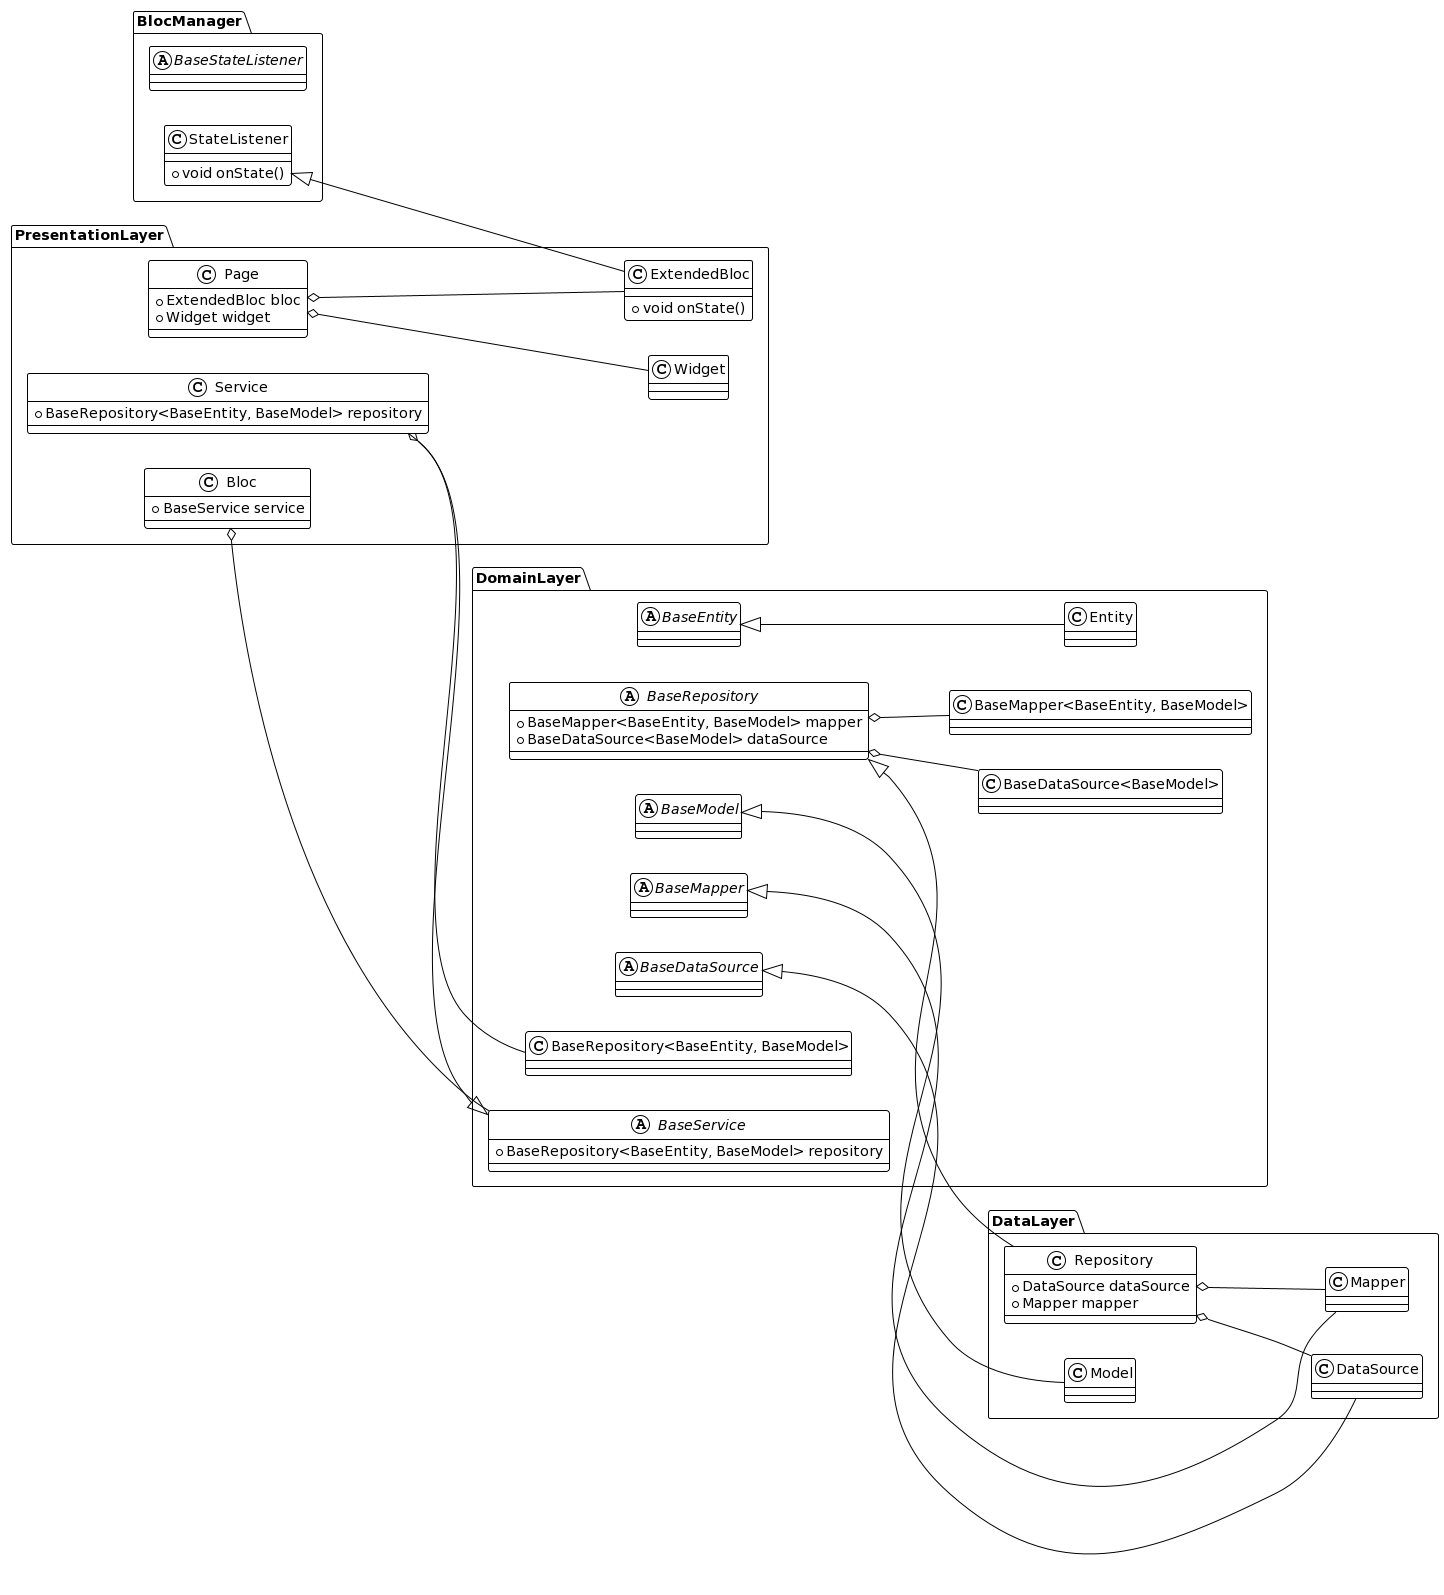

The diagram above was rendered by PlantUML. Its source (embedded in the PNG):
@startuml
!theme plain

left to right direction

set namespaceSeparator ::

abstract class "BlocManager::BaseStateListener" {
}

class "BlocManager::StateListener" {
  +void onState()
}

class "PresentationLayer::ExtendedBloc" {
  +void onState()
}

abstract class "DomainLayer::BaseEntity" {
}

class "DomainLayer::Entity" {
}

"DomainLayer::BaseEntity" <|-- "DomainLayer::Entity"

abstract class "DomainLayer::BaseModel" {
}

class "DataLayer::Model" {
}

"DomainLayer::BaseModel" <|-- "DataLayer::Model"

abstract class "DomainLayer::BaseMapper" {
}

class "DataLayer::Mapper" {
}

"DomainLayer::BaseMapper" <|-- "DataLayer::Mapper"

abstract class "DomainLayer::BaseDataSource" {
}

class "DataLayer::DataSource" {
}

"DomainLayer::BaseDataSource" <|-- "DataLayer::DataSource"

abstract class "DomainLayer::BaseRepository" {
  +BaseMapper<BaseEntity, BaseModel> mapper
  +BaseDataSource<BaseModel> dataSource
}

class "DataLayer::Repository" {
  +DataSource dataSource
  +Mapper mapper
}

"DomainLayer::BaseRepository" <|-- "DataLayer::Repository"

abstract class "DomainLayer::BaseService" {
  +BaseRepository<BaseEntity, BaseModel> repository
}

class "PresentationLayer::Service" {
  +BaseRepository<BaseEntity, BaseModel> repository
}

"DomainLayer::BaseService" <|-- "PresentationLayer::Service"

class "PresentationLayer::Bloc" {
  +BaseService service
}

"PresentationLayer::Bloc" o-- "DomainLayer::BaseService"

class "PresentationLayer::Widget" {
}

class "PresentationLayer::Page" {
  +ExtendedBloc bloc
  +Widget widget
}

"PresentationLayer::Page" o-- "PresentationLayer::ExtendedBloc"
"PresentationLayer::Page" o-- "PresentationLayer::Widget"

"DomainLayer::BaseRepository" o-- "DomainLayer::BaseMapper<BaseEntity, BaseModel>"
"DomainLayer::BaseRepository" o-- "DomainLayer::BaseDataSource<BaseModel>"
"PresentationLayer::Service" o-- "DomainLayer::BaseRepository<BaseEntity, BaseModel>"
"DataLayer::Repository" o-- "DataLayer::DataSource"
"DataLayer::Repository" o-- "DataLayer::Mapper"
"BlocManager::StateListener" <|-- "PresentationLayer::ExtendedBloc"
@enduml